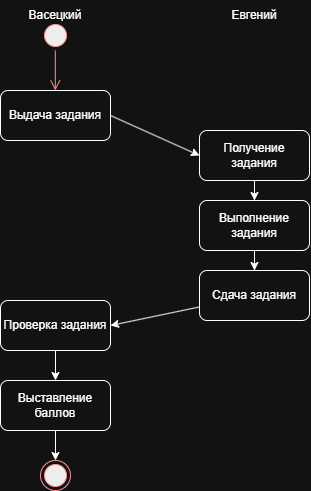

The diagram above was exported from draw.io. Its source (the exported page's mxGraphModel, read from the mxfile embedded in the PNG):
<mxGraphModel dx="1022" dy="564" grid="1" gridSize="10" guides="1" tooltips="1" connect="1" arrows="1" fold="1" page="1" pageScale="1" pageWidth="827" pageHeight="1169" math="0" shadow="0">
  <root>
    <mxCell id="0" />
    <mxCell id="1" parent="0" />
    <mxCell id="2TQ9mO252V9YeirmOvqj-25" edge="1" parent="1" source="2TQ9mO252V9YeirmOvqj-20" style="edgeStyle=orthogonalEdgeStyle;rounded=0;orthogonalLoop=1;jettySize=auto;html=1;entryX=0.5;entryY=0;entryDx=0;entryDy=0;" target="2TQ9mO252V9YeirmOvqj-21">
      <mxGeometry relative="1" as="geometry" />
    </mxCell>
    <mxCell id="2TQ9mO252V9YeirmOvqj-20" parent="1" style="html=1;whiteSpace=wrap;perimeterSpacing=0;rounded=1;" value="Получение задания" vertex="1">
      <mxGeometry height="50" width="110" x="344" y="280" as="geometry" />
    </mxCell>
    <mxCell id="2TQ9mO252V9YeirmOvqj-24" edge="1" parent="1" source="2TQ9mO252V9YeirmOvqj-21" style="edgeStyle=orthogonalEdgeStyle;rounded=0;orthogonalLoop=1;jettySize=auto;html=1;entryX=0.5;entryY=0;entryDx=0;entryDy=0;" target="2TQ9mO252V9YeirmOvqj-22">
      <mxGeometry relative="1" as="geometry" />
    </mxCell>
    <mxCell id="2TQ9mO252V9YeirmOvqj-21" parent="1" style="html=1;whiteSpace=wrap;perimeterSpacing=0;rounded=1;" value="Выполнение задания" vertex="1">
      <mxGeometry height="50" width="110" x="344" y="350" as="geometry" />
    </mxCell>
    <mxCell id="2TQ9mO252V9YeirmOvqj-40" edge="1" parent="1" source="2TQ9mO252V9YeirmOvqj-22" style="rounded=0;orthogonalLoop=1;jettySize=auto;html=1;entryX=1;entryY=0.5;entryDx=0;entryDy=0;" target="2TQ9mO252V9YeirmOvqj-31">
      <mxGeometry relative="1" as="geometry" />
    </mxCell>
    <mxCell id="2TQ9mO252V9YeirmOvqj-22" parent="1" style="html=1;whiteSpace=wrap;perimeterSpacing=0;rounded=1;" value="Сдача задания" vertex="1">
      <mxGeometry height="50" width="110" x="344" y="420" as="geometry" />
    </mxCell>
    <mxCell id="2TQ9mO252V9YeirmOvqj-27" parent="1" style="text;html=1;whiteSpace=wrap;strokeColor=none;fillColor=none;align=center;verticalAlign=middle;rounded=0;" value="Евгений" vertex="1">
      <mxGeometry height="30" width="60" x="369" y="150" as="geometry" />
    </mxCell>
    <mxCell id="2TQ9mO252V9YeirmOvqj-28" parent="1" style="text;html=1;whiteSpace=wrap;strokeColor=none;fillColor=none;align=center;verticalAlign=middle;rounded=0;" value="Васецкий" vertex="1">
      <mxGeometry height="30" width="60" x="170" y="150" as="geometry" />
    </mxCell>
    <mxCell id="2TQ9mO252V9YeirmOvqj-29" parent="1" style="ellipse;html=1;shape=startState;fillColor=#000000;strokeColor=#ff0000;" value="" vertex="1">
      <mxGeometry height="30" width="30" x="185" y="170" as="geometry" />
    </mxCell>
    <mxCell id="2TQ9mO252V9YeirmOvqj-39" edge="1" parent="1" source="2TQ9mO252V9YeirmOvqj-30" style="rounded=0;orthogonalLoop=1;jettySize=auto;html=1;entryX=0;entryY=0.5;entryDx=0;entryDy=0;exitX=1;exitY=0.5;exitDx=0;exitDy=0;" target="2TQ9mO252V9YeirmOvqj-20">
      <mxGeometry relative="1" as="geometry" />
    </mxCell>
    <mxCell id="2TQ9mO252V9YeirmOvqj-30" parent="1" style="html=1;whiteSpace=wrap;perimeterSpacing=0;rounded=1;" value="Выдача задания" vertex="1">
      <mxGeometry height="50" width="110" x="145" y="240" as="geometry" />
    </mxCell>
    <mxCell id="2TQ9mO252V9YeirmOvqj-38" edge="1" parent="1" source="2TQ9mO252V9YeirmOvqj-31" style="edgeStyle=orthogonalEdgeStyle;rounded=0;orthogonalLoop=1;jettySize=auto;html=1;entryX=0.5;entryY=0;entryDx=0;entryDy=0;" target="2TQ9mO252V9YeirmOvqj-36">
      <mxGeometry relative="1" as="geometry" />
    </mxCell>
    <mxCell id="2TQ9mO252V9YeirmOvqj-31" parent="1" style="html=1;whiteSpace=wrap;perimeterSpacing=0;rounded=1;" value="Проверка задания" vertex="1">
      <mxGeometry height="50" width="110" x="145" y="450" as="geometry" />
    </mxCell>
    <mxCell id="2TQ9mO252V9YeirmOvqj-32" edge="1" parent="1" style="edgeStyle=orthogonalEdgeStyle;html=1;verticalAlign=bottom;endArrow=open;endSize=8;strokeColor=#ff0000;rounded=0;entryX=0.5;entryY=0;entryDx=0;entryDy=0;" value="">
      <mxGeometry relative="1" as="geometry">
        <mxPoint x="199.8" y="200" as="sourcePoint" />
        <mxPoint x="199.8" y="240" as="targetPoint" />
      </mxGeometry>
    </mxCell>
    <mxCell id="2TQ9mO252V9YeirmOvqj-33" parent="1" style="ellipse;html=1;shape=endState;fillColor=#000000;strokeColor=#ff0000;" value="" vertex="1">
      <mxGeometry height="30" width="30" x="185" y="610" as="geometry" />
    </mxCell>
    <mxCell id="2TQ9mO252V9YeirmOvqj-37" edge="1" parent="1" source="2TQ9mO252V9YeirmOvqj-36" style="edgeStyle=orthogonalEdgeStyle;rounded=0;orthogonalLoop=1;jettySize=auto;html=1;entryX=0.5;entryY=0;entryDx=0;entryDy=0;" target="2TQ9mO252V9YeirmOvqj-33">
      <mxGeometry relative="1" as="geometry">
        <mxPoint x="200" y="600" as="targetPoint" />
      </mxGeometry>
    </mxCell>
    <mxCell id="2TQ9mO252V9YeirmOvqj-36" parent="1" style="html=1;whiteSpace=wrap;perimeterSpacing=0;rounded=1;" value="Выставление баллов" vertex="1">
      <mxGeometry height="50" width="110" x="145" y="530" as="geometry" />
    </mxCell>
  </root>
</mxGraphModel>